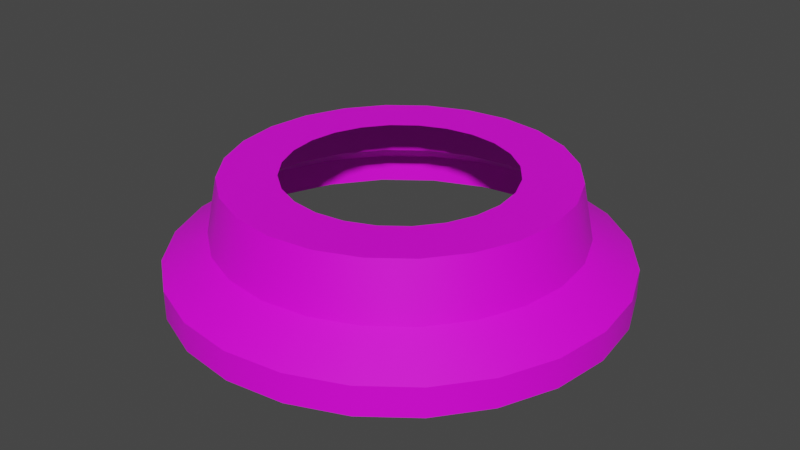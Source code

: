 # Source: big_adapter_to_small_lip.blend  (saved by Blender 3.3.6; exported with 4.5.12 LTS)
import bpy
from mathutils import Matrix  # noqa: F401  (used for matrix-valued properties, if any)

bpy.ops.wm.read_factory_settings(use_empty=True)
scene = bpy.context.scene
scene.name = 'Scene'

# ---- collections
col_collection = bpy.data.collections.new('Collection'); scene.collection.children.link(col_collection)

# ---- images (referenced by path relative to the original .blend; pixels are not part of the script)
import os
ASSET_DIR = os.environ.get("B2B_ASSET_DIR", "")  # directory of the original .blend (textures are referenced by path, not embedded)
HERE = os.path.dirname(os.path.abspath(__file__))  # packed textures are extracted next to this script under _unpacked/

def load_image(name, relpath, width, height, colorspace="sRGB"):
    """Load a texture the original file referenced (path relative to the .blend, or extracted next to this script)."""
    p = next((c for c in (os.path.join(HERE, relpath), os.path.join(ASSET_DIR, relpath)) if relpath and os.path.exists(c)), "")
    if p:
        img = bpy.data.images.load(p, check_existing=True)
        img.name = name
    else:  # same state as the original file: an image datablock whose file is absent (Cycles renders it pink)
        img = bpy.data.images.new(name, width, height)
        img.source = "FILE"
        img.filepath = "//" + (relpath or name)
    img.colorspace_settings.name = colorspace
    return img
img_a1_psd = load_image('a1.psd', 'a1.psd', 1024, 1024, 'sRGB')

# ---- materials (node trees are filled in below, after node groups)
mat_m = bpy.data.materials.new('m')
mat_m.alpha_threshold = 0.0
mat_m.use_transparent_shadow = False
mat_m.roughness = 0.5
mat_m.line_color = (0.0, 0.0, 0.0, 1.0)

# ---- node groups
ng_auto_smooth = bpy.data.node_groups.new('Auto Smooth', 'GeometryNodeTree')
_s = ng_auto_smooth.interface.new_socket(name='Geometry', in_out='OUTPUT', socket_type='NodeSocketGeometry')
_s = ng_auto_smooth.interface.new_socket(name='Geometry', in_out='INPUT', socket_type='NodeSocketGeometry')
_s = ng_auto_smooth.interface.new_socket(name='Angle', in_out='INPUT', socket_type='NodeSocketFloat')
_s.subtype = 'ANGLE'
_s.min_value = 0.0
_s.max_value = 3.142
ng_auto_smooth.is_modifier = True
_N = ng_auto_smooth.nodes; _L = ng_auto_smooth.links
n0 = _N.new('NodeGroupOutput'); n0.name = 'Group Output'; n0.location = (480, -100)
n1 = _N.new('NodeGroupInput'); n1.name = 'Group Input'; n1.location = (-420, -300)
n2 = _N.new('NodeGroupInput'); n2.name = 'Group Input.001'; n2.location = (-60, -100)
n3 = _N.new('GeometryNodeSetShadeSmooth'); n3.name = 'Set Shade Smooth'; n3.location = (120, -100)
n3.domain = 'EDGE'
n4 = _N.new('GeometryNodeSetShadeSmooth'); n4.name = 'Set Shade Smooth.001'; n4.location = (300, -100)
n5 = _N.new('GeometryNodeInputMeshEdgeAngle'); n5.name = 'Edge Angle'; n5.location = (-420, -220)
n6 = _N.new('GeometryNodeInputEdgeSmooth'); n6.name = 'Is Edge Smooth'; n6.location = (-60, -160)
n7 = _N.new('GeometryNodeInputShadeSmooth'); n7.name = 'Is Face Smooth'; n7.location = (-240, -340)
n8 = _N.new('FunctionNodeBooleanMath'); n8.name = 'Boolean Math'; n8.location = (-60, -220)
n9 = _N.new('FunctionNodeCompare'); n9.name = 'Compare'; n9.location = (-240, -180)
n9.operation = 'LESS_EQUAL'
_L.new(n5.outputs[0], n9.inputs[0])
_L.new(n4.outputs[0], n0.inputs[0])
_L.new(n1.outputs[1], n9.inputs[1])
_L.new(n9.outputs[0], n8.inputs[0])
_L.new(n7.outputs[0], n8.inputs[1])
_L.new(n2.outputs[0], n3.inputs[0])
_L.new(n6.outputs[0], n3.inputs[1])
_L.new(n3.outputs[0], n4.inputs[0])
_L.new(n8.outputs[0], n3.inputs[2])
n0.is_active_output = True

# ---- material node trees
mat_m.use_nodes = True; mat_m.node_tree.nodes.clear()
_N = mat_m.node_tree.nodes; _L = mat_m.node_tree.links
n0 = _N.new('ShaderNodeOutputMaterial'); n0.name = 'Material Output'; n0.location = (300, 300)
n1 = _N.new('ShaderNodeBsdfPrincipled'); n1.name = 'Principled BSDF'; n1.location = (10, 300)
n1.distribution = 'GGX'
n1.subsurface_method = 'RANDOM_WALK_SKIN'
n1.inputs[3].default_value = 1.45
n1.inputs[27].default_value = (0.0, 0.0, 0.0, 1.0)
n1.inputs[28].default_value = 1.0
n2 = _N.new('ShaderNodeTexImage'); n2.name = 'Image Texture'; n2.location = (-280, 280)
n2.image = img_a1_psd
_L.new(n1.outputs[0], n0.inputs[0])
_L.new(n2.outputs[0], n1.inputs[0])
n0.is_active_output = True

# ---- world
world_world = bpy.data.worlds.new('World'); scene.world = world_world
world_world.use_nodes = True; world_world.node_tree.nodes.clear()
_N = world_world.node_tree.nodes; _L = world_world.node_tree.links
n0 = _N.new('ShaderNodeOutputWorld'); n0.name = 'World Output'; n0.location = (300, 300)
n1 = _N.new('ShaderNodeBackground'); n1.name = 'Background'; n1.location = (10, 300)
n1.inputs[0].default_value = (0.05088, 0.05088, 0.05088, 1.0)
_L.new(n1.outputs[0], n0.inputs[0])
n0.is_active_output = True
world_world.color = (0.05088, 0.05088, 0.05088)
world_world.use_sun_shadow = False
world_world.sun_shadow_jitter_overblur = 0.0

# ---- meshes
me_cylinder = bpy.data.meshes.new('Cylinder')
me_cylinder.from_pydata([(3.655e-10, 0.625, -0.1562), (1.674e-09, 0.3125, 0.1562), (0.1618, 0.6037, -0.1562), (0.08088, 0.3019, 0.1562), (0.3125, 0.5413, -0.1562), (0.1562, 0.2706, 0.1562), (0.4419, 0.4419, -0.1562), (0.221, 0.221, 0.1562), (0.5413, 0.3125, -0.1562), (0.2706, 0.1562, 0.1562), (0.6037, 0.1618, -0.1562), (0.3019, 0.08088, 0.1562), (0.625, -2.07e-10, -0.1562), (0.3125, 3.174e-09, 0.1562), (0.6037, -0.1618, -0.1562), (0.3019, -0.08088, 0.1562), (0.5413, -0.3125, -0.1562), (0.2706, -0.1562, 0.1562), (0.4419, -0.4419, -0.1562), (0.221, -0.221, 0.1562), (0.3125, -0.5413, -0.1562), (0.1562, -0.2706, 0.1562), (0.1618, -0.6037, -0.1562), (0.08088, -0.3019, 0.1562), (3.655e-10, -0.625, -0.1562), (1.674e-09, -0.3125, 0.1562), (-0.1618, -0.6037, -0.1562), (-0.08088, -0.3019, 0.1562), (-0.3125, -0.5413, -0.1562), (-0.1562, -0.2706, 0.1562), (-0.4419, -0.4419, -0.1562), (-0.221, -0.221, 0.1562), (-0.5413, -0.3125, -0.1562), (-0.2706, -0.1562, 0.1562), (-0.6037, -0.1618, -0.1562), (-0.3019, -0.08088, 0.1562), (-0.625, -2.07e-10, -0.1562), (-0.3125, 3.174e-09, 0.1562), (-0.6037, 0.1618, -0.1562), (-0.3019, 0.08088, 0.1562), (-0.5413, 0.3125, -0.1562), (-0.2706, 0.1562, 0.1562), (-0.4419, 0.4419, -0.1562), (-0.221, 0.221, 0.1562), (-0.3125, 0.5413, -0.1562), (-0.1562, 0.2706, 0.1562), (-0.1618, 0.6037, -0.1562), (-0.08088, 0.3019, 0.1562), (-5.455e-09, 0.5, 0.0), (0.1294, 0.483, 0.0), (0.25, 0.433, 0.0), (0.3536, 0.3536, 0.0), (0.433, 0.25, 0.0), (0.483, 0.1294, 0.0), (0.5, 6.954e-10, 0.0), (0.483, -0.1294, 0.0), (0.433, -0.25, 0.0), (0.3536, -0.3536, 0.0), (0.25, -0.433, 0.0), (0.1294, -0.483, 0.0), (-5.455e-09, -0.5, 0.0), (-0.1294, -0.483, 0.0), (-0.25, -0.433, 0.0), (-0.3536, -0.3536, 0.0), (-0.433, -0.25, 0.0), (-0.483, -0.1294, 0.0), (-0.5, 6.954e-10, 0.0), (-0.483, 0.1294, 0.0), (-0.433, 0.25, 0.0), (-0.3536, 0.3536, 0.0), (-0.25, 0.433, 0.0), (-0.1294, 0.483, 0.0), (0.1618, 0.6037, -0.075), (0.3125, 0.5413, -0.075), (0.4419, 0.4419, -0.075), (0.5413, 0.3125, -0.075), (0.6037, 0.1618, -0.075), (0.625, -5.644e-11, -0.075), (0.6037, -0.1618, -0.075), (0.5413, -0.3125, -0.075), (0.4419, -0.4419, -0.075), (0.3125, -0.5413, -0.075), (0.1618, -0.6037, -0.075), (-2.734e-10, -0.625, -0.075), (-0.1618, -0.6037, -0.075), (-0.3125, -0.5413, -0.075), (-0.4419, -0.4419, -0.075), (-0.5413, -0.3125, -0.075), (-0.6037, -0.1618, -0.075), (-0.625, -5.644e-11, -0.075), (-0.6037, 0.1618, -0.075), (-0.5413, 0.3125, -0.075), (-0.4419, 0.4419, -0.075), (-0.3125, 0.5413, -0.075), (-0.1618, 0.6037, -0.075), (-2.734e-10, 0.625, -0.075), (0.1213, 0.4528, 0.1562), (1.242e-09, 0.4688, 0.1562), (0.2344, 0.4059, 0.1562), (0.3315, 0.3315, 0.1562), (0.4059, 0.2344, 0.1562), (0.4528, 0.1213, 0.1562), (0.4688, 3.725e-09, 0.1562), (0.4528, -0.1213, 0.1562), (0.4059, -0.2344, 0.1562), (0.3315, -0.3315, 0.1562), (0.2344, -0.4059, 0.1562), (0.1213, -0.4528, 0.1562), (1.242e-09, -0.4688, 0.1562), (-0.1213, -0.4528, 0.1562), (-0.2344, -0.4059, 0.1562), (-0.3315, -0.3315, 0.1562), (-0.4059, -0.2344, 0.1562), (-0.4528, -0.1213, 0.1562), (-0.4688, 3.725e-09, 0.1562), (-0.4528, 0.1213, 0.1562), (-0.4059, 0.2344, 0.1562), (-0.3315, 0.3315, 0.1562), (-0.2344, 0.4059, 0.1562), (-0.1213, 0.4528, 0.1562)], [], [(48, 97, 96, 49), (49, 96, 98, 50), (50, 98, 99, 51), (51, 99, 100, 52), (52, 100, 101, 53), (53, 101, 102, 54), (54, 102, 103, 55), (55, 103, 104, 56), (56, 104, 105, 57), (57, 105, 106, 58), (58, 106, 107, 59), (59, 107, 108, 60), (60, 108, 109, 61), (61, 109, 110, 62), (62, 110, 111, 63), (63, 111, 112, 64), (64, 112, 113, 65), (65, 113, 114, 66), (66, 114, 115, 67), (67, 115, 116, 68), (68, 116, 117, 69), (69, 117, 118, 70), (70, 118, 119, 71), (71, 119, 97, 48), (94, 71, 48, 95), (93, 70, 71, 94), (92, 69, 70, 93), (91, 68, 69, 92), (90, 67, 68, 91), (89, 66, 67, 90), (88, 65, 66, 89), (87, 64, 65, 88), (86, 63, 64, 87), (85, 62, 63, 86), (84, 61, 62, 85), (83, 60, 61, 84), (82, 59, 60, 83), (81, 58, 59, 82), (80, 57, 58, 81), (79, 56, 57, 80), (78, 55, 56, 79), (77, 54, 55, 78), (76, 53, 54, 77), (75, 52, 53, 76), (74, 51, 52, 75), (73, 50, 51, 74), (72, 49, 50, 73), (95, 48, 49, 72), (0, 95, 72, 2), (2, 72, 73, 4), (4, 73, 74, 6), (6, 74, 75, 8), (8, 75, 76, 10), (10, 76, 77, 12), (12, 77, 78, 14), (14, 78, 79, 16), (16, 79, 80, 18), (18, 80, 81, 20), (20, 81, 82, 22), (22, 82, 83, 24), (24, 83, 84, 26), (26, 84, 85, 28), (28, 85, 86, 30), (30, 86, 87, 32), (32, 87, 88, 34), (34, 88, 89, 36), (36, 89, 90, 38), (38, 90, 91, 40), (40, 91, 92, 42), (42, 92, 93, 44), (44, 93, 94, 46), (46, 94, 95, 0), (1, 3, 96, 97), (3, 5, 98, 96), (5, 7, 99, 98), (7, 9, 100, 99), (9, 11, 101, 100), (11, 13, 102, 101), (13, 15, 103, 102), (15, 17, 104, 103), (17, 19, 105, 104), (19, 21, 106, 105), (21, 23, 107, 106), (23, 25, 108, 107), (25, 27, 109, 108), (27, 29, 110, 109), (29, 31, 111, 110), (31, 33, 112, 111), (33, 35, 113, 112), (35, 37, 114, 113), (37, 39, 115, 114), (39, 41, 116, 115), (41, 43, 117, 116), (43, 45, 118, 117), (45, 47, 119, 118), (47, 1, 97, 119)])
me_cylinder.polygons.foreach_set('use_smooth', [True] * 96)
_k = set([(1, 3), (1, 47), (3, 5), (5, 7), (7, 9), (9, 11), (11, 13), (13, 15), (15, 17), (17, 19), (19, 21), (21, 23), (23, 25), (25, 27), (27, 29), (29, 31), (31, 33), (33, 35), (35, 37), (37, 39), (39, 41), (41, 43), (43, 45), (45, 47), (72, 73), (72, 95), (73, 74), (74, 75), (75, 76), (76, 77), (77, 78), (78, 79), (79, 80), (80, 81), (81, 82), (82, 83), (83, 84), (84, 85), (85, 86), (86, 87), (87, 88), (88, 89), (89, 90), (90, 91), (91, 92), (92, 93), (93, 94), (94, 95), (96, 97), (96, 98), (97, 119), (98, 99), (99, 100), (100, 101), (101, 102), (102, 103), (103, 104), (104, 105), (105, 106), (106, 107), (107, 108), (108, 109), (109, 110), (110, 111), (111, 112), (112, 113), (113, 114), (114, 115), (115, 116), (116, 117), (117, 118), (118, 119)])
me_cylinder.attributes.new('sharp_edge', 'BOOLEAN', 'EDGE').data.foreach_set('value', [ (min(e.vertices), max(e.vertices)) in _k for e in me_cylinder.edges])
_uv = me_cylinder.uv_layers.new(name='UVMap')
_uv.uv.foreach_set('vector', [0.6295, 0.3225, 0.6105, 0.4476, 0.5156, 0.4476, 0.5284, 0.3225, 0.5284, 0.3225, 0.5156, 0.4476, 0.4203, 0.4476, 0.4267, 0.3225, 0.4267, 0.3225, 0.4203, 0.4476, 0.3248, 0.4476, 0.3248, 0.3225, 0.3248, 0.3225, 0.3248, 0.4476, 0.2292, 0.4476, 0.2228, 0.3225, 0.2228, 0.3225, 0.2292, 0.4476, 0.1339, 0.4476, 0.1211, 0.3225, 0.1211, 0.3225, 0.1339, 0.4476, 0.03905, 0.4476, 0.02, 0.3225, 0.02, 0.3225, 0.03905, 0.4476, 0.1339, 0.4476, 0.1211, 0.3225, 0.1211, 0.3225, 0.1339, 0.4476, 0.2292, 0.4476, 0.2228, 0.3225, 0.2228, 0.3225, 0.2292, 0.4476, 0.3248, 0.4476, 0.3248, 0.3225, 0.3248, 0.3225, 0.3248, 0.4476, 0.4203, 0.4476, 0.4267, 0.3225, 0.4267, 0.3225, 0.4203, 0.4476, 0.5156, 0.4476, 0.5284, 0.3225, 0.5284, 0.3225, 0.5156, 0.4476, 0.6105, 0.4476, 0.6295, 0.3225, 0.6295, 0.3225, 0.6105, 0.4476, 0.5156, 0.4476, 0.5284, 0.3225, 0.5284, 0.3225, 0.5156, 0.4476, 0.4203, 0.4476, 0.4267, 0.3225, 0.4267, 0.3225, 0.4203, 0.4476, 0.3248, 0.4476, 0.3248, 0.3225, 0.3248, 0.3225, 0.3248, 0.4476, 0.2292, 0.4476, 0.2228, 0.3225, 0.2228, 0.3225, 0.2292, 0.4476, 0.1339, 0.4476, 0.1211, 0.3225, 0.1211, 0.3225, 0.1339, 0.4476, 0.03905, 0.4476, 0.02, 0.3225, 0.02, 0.3225, 0.03905, 0.4476, 0.1339, 0.4476, 0.1211, 0.3225, 0.1211, 0.3225, 0.1339, 0.4476, 0.2292, 0.4476, 0.2228, 0.3225, 0.2228, 0.3225, 0.2292, 0.4476, 0.3248, 0.4476, 0.3248, 0.3225, 0.3248, 0.3225, 0.3248, 0.4476, 0.4203, 0.4476, 0.4267, 0.3225, 0.4267, 0.3225, 0.4203, 0.4476, 0.5156, 0.4476, 0.5284, 0.3225, 0.5284, 0.3225, 0.5156, 0.4476, 0.6105, 0.4476, 0.6295, 0.3225, 0.6219, 0.2216, 0.5725, 0.3225, 0.6589, 0.3225, 0.7299, 0.2216, 0.5016, 0.2216, 0.4763, 0.3225, 0.5725, 0.3225, 0.6219, 0.2216, 0.3749, 0.2216, 0.3749, 0.3225, 0.4763, 0.3225, 0.5016, 0.2216, 0.2483, 0.2216, 0.2736, 0.3225, 0.3749, 0.3225, 0.3749, 0.2216, 0.1279, 0.2216, 0.1773, 0.3225, 0.2736, 0.3225, 0.2483, 0.2216, 0.02, 0.2216, 0.09099, 0.3225, 0.1773, 0.3225, 0.1279, 0.2216, 0.1279, 0.2216, 0.1773, 0.3225, 0.09099, 0.3225, 0.02, 0.2216, 0.2483, 0.2216, 0.2736, 0.3225, 0.1773, 0.3225, 0.1279, 0.2216, 0.3749, 0.2216, 0.3749, 0.3225, 0.2736, 0.3225, 0.2483, 0.2216, 0.5016, 0.2216, 0.4763, 0.3225, 0.3749, 0.3225, 0.3749, 0.2216, 0.6219, 0.2216, 0.5725, 0.3225, 0.4763, 0.3225, 0.5016, 0.2216, 0.7299, 0.2216, 0.6589, 0.3225, 0.5725, 0.3225, 0.6219, 0.2216, 0.6219, 0.2216, 0.5725, 0.3225, 0.6589, 0.3225, 0.7299, 0.2216, 0.5016, 0.2216, 0.4763, 0.3225, 0.5725, 0.3225, 0.6219, 0.2216, 0.3749, 0.2216, 0.3749, 0.3225, 0.4763, 0.3225, 0.5016, 0.2216, 0.2483, 0.2216, 0.2736, 0.3225, 0.3749, 0.3225, 0.3749, 0.2216, 0.1279, 0.2216, 0.1773, 0.3225, 0.2736, 0.3225, 0.2483, 0.2216, 0.02, 0.2216, 0.09099, 0.3225, 0.1773, 0.3225, 0.1279, 0.2216, 0.1279, 0.2216, 0.1773, 0.3225, 0.09099, 0.3225, 0.02, 0.2216, 0.2483, 0.2216, 0.2736, 0.3225, 0.1773, 0.3225, 0.1279, 0.2216, 0.3749, 0.2216, 0.3749, 0.3225, 0.2736, 0.3225, 0.2483, 0.2216, 0.5016, 0.2216, 0.4763, 0.3225, 0.3749, 0.3225, 0.3749, 0.2216, 0.6219, 0.2216, 0.5725, 0.3225, 0.4763, 0.3225, 0.5016, 0.2216, 0.7299, 0.2216, 0.6589, 0.3225, 0.5725, 0.3225, 0.6219, 0.2216, 0.9824, 0.98, 0.9155, 0.98, 0.9155, 0.8623, 0.9824, 0.8623, 0.9824, 0.8623, 0.9155, 0.8623, 0.9155, 0.7422, 0.9824, 0.7422, 0.9824, 0.7422, 0.9155, 0.7422, 0.9155, 0.6181, 0.9824, 0.6181, 0.9824, 0.6181, 0.9155, 0.6181, 0.9155, 0.4934, 0.9824, 0.4934, 0.9824, 0.4934, 0.9155, 0.4934, 0.9155, 0.3709, 0.9824, 0.3709, 0.9824, 0.3709, 0.9155, 0.3709, 0.9155, 0.25, 0.9824, 0.25, 0.9824, 0.98, 0.9155, 0.98, 0.9155, 0.8623, 0.9824, 0.8623, 0.9824, 0.8623, 0.9155, 0.8623, 0.9155, 0.7422, 0.9824, 0.7422, 0.9824, 0.7422, 0.9155, 0.7422, 0.9155, 0.6181, 0.9824, 0.6181, 0.9824, 0.6181, 0.9155, 0.6181, 0.9155, 0.4934, 0.9824, 0.4934, 0.9824, 0.4934, 0.9155, 0.4934, 0.9155, 0.3709, 0.9824, 0.3709, 0.9824, 0.3709, 0.9155, 0.3709, 0.9155, 0.25, 0.9824, 0.25, 0.9824, 0.98, 0.9155, 0.98, 0.9155, 0.8623, 0.9824, 0.8623, 0.9824, 0.8623, 0.9155, 0.8623, 0.9155, 0.7422, 0.9824, 0.7422, 0.9824, 0.7422, 0.9155, 0.7422, 0.9155, 0.6181, 0.9824, 0.6181, 0.9824, 0.6181, 0.9155, 0.6181, 0.9155, 0.4934, 0.9824, 0.4934, 0.9824, 0.4934, 0.9155, 0.4934, 0.9155, 0.3709, 0.9824, 0.3709, 0.9824, 0.3709, 0.9155, 0.3709, 0.9155, 0.25, 0.9824, 0.25, 0.9824, 0.98, 0.9155, 0.98, 0.9155, 0.8623, 0.9824, 0.8623, 0.9824, 0.8623, 0.9155, 0.8623, 0.9155, 0.7422, 0.9824, 0.7422, 0.9824, 0.7422, 0.9155, 0.7422, 0.9155, 0.6181, 0.9824, 0.6181, 0.9824, 0.6181, 0.9155, 0.6181, 0.9155, 0.4934, 0.9824, 0.4934, 0.9824, 0.4934, 0.9155, 0.4934, 0.9155, 0.3709, 0.9824, 0.3709, 0.9824, 0.3709, 0.9155, 0.3709, 0.9155, 0.25, 0.9824, 0.25, 0.6186, 0.9333, 0.6186, 0.8717, 0.7405, 0.8877, 0.7405, 0.98, 0.6186, 0.8717, 0.6186, 0.808, 0.7405, 0.7921, 0.7405, 0.8877, 0.6186, 0.808, 0.6186, 0.7464, 0.7405, 0.6997, 0.7405, 0.7921, 0.6186, 0.9333, 0.6186, 0.8717, 0.7405, 0.8877, 0.7405, 0.98, 0.6186, 0.8717, 0.6186, 0.808, 0.7405, 0.7921, 0.7405, 0.8877, 0.6186, 0.808, 0.6186, 0.7464, 0.7405, 0.6997, 0.7405, 0.7921, 0.6186, 0.9333, 0.6186, 0.8717, 0.7405, 0.8877, 0.7405, 0.98, 0.6186, 0.8717, 0.6186, 0.808, 0.7405, 0.7921, 0.7405, 0.8877, 0.6186, 0.808, 0.6186, 0.7464, 0.7405, 0.6997, 0.7405, 0.7921, 0.6186, 0.9333, 0.6186, 0.8717, 0.7405, 0.8877, 0.7405, 0.98, 0.6186, 0.8717, 0.6186, 0.808, 0.7405, 0.7921, 0.7405, 0.8877, 0.6186, 0.808, 0.6186, 0.7464, 0.7405, 0.6997, 0.7405, 0.7921, 0.6186, 0.9333, 0.6186, 0.8717, 0.7405, 0.8877, 0.7405, 0.98, 0.6186, 0.8717, 0.6186, 0.808, 0.7405, 0.7921, 0.7405, 0.8877, 0.6186, 0.808, 0.6186, 0.7464, 0.7405, 0.6997, 0.7405, 0.7921, 0.6186, 0.9333, 0.6186, 0.8717, 0.7405, 0.8877, 0.7405, 0.98, 0.6186, 0.8717, 0.6186, 0.808, 0.7405, 0.7921, 0.7405, 0.8877, 0.6186, 0.808, 0.6186, 0.7464, 0.7405, 0.6997, 0.7405, 0.7921, 0.6186, 0.9333, 0.6186, 0.8717, 0.7405, 0.8877, 0.7405, 0.98, 0.6186, 0.8717, 0.6186, 0.808, 0.7405, 0.7921, 0.7405, 0.8877, 0.6186, 0.808, 0.6186, 0.7464, 0.7405, 0.6997, 0.7405, 0.7921, 0.6186, 0.9333, 0.6186, 0.8717, 0.7405, 0.8877, 0.7405, 0.98, 0.6186, 0.8717, 0.6186, 0.808, 0.7405, 0.7921, 0.7405, 0.8877, 0.6186, 0.808, 0.6186, 0.7464, 0.7405, 0.6997, 0.7405, 0.7921])
me_cylinder.materials.append(mat_m)
me_cylinder.update()

# ---- objects
ob_mesh = bpy.data.objects.new('mesh', me_cylinder)

# ---- transforms, parenting, visibility, modifiers, constraints
ob_mesh.location = (0.0, 0.0, 0.0)
_m = ob_mesh.modifiers.new('Auto Smooth', 'NODES')
_m.node_group = ng_auto_smooth
_gi = [s.identifier for s in ng_auto_smooth.interface.items_tree if s.item_type == 'SOCKET' and s.in_out == 'INPUT']
_m[_gi[1]] = 0.5236  # Angle

# ---- collection membership
col_collection.objects.link(ob_mesh)

# ---- scene / render settings (as saved in the file)
scene.frame_start = 1; scene.frame_end = 250; scene.frame_set(1)
scene.render.engine = 'BLENDER_EEVEE_NEXT'
scene.cycles.sampling_pattern = 'TABULATED_SOBOL'
scene.cycles.use_light_tree = False
scene.view_settings.view_transform = 'Filmic'
bpy.context.view_layer.update()

# ---- added for rendering (the .blend has no active camera and no usable light): camera, sun
cam_auto = bpy.data.cameras.new('AutoCamera')
cam_auto.lens = 50.0
cam_auto.sensor_width = 36.0
cam_auto.clip_end = 1000.0
ob_auto_camera = bpy.data.objects.new('AutoCamera', cam_auto)
scene.collection.objects.link(ob_auto_camera)
ob_auto_camera.location = (1.66094, -1.99313, 1.32875)
ob_auto_camera.rotation_euler = (1.09748, -7.21219e-08, 0.694738)
scene.camera = ob_auto_camera
light_auto_sun = bpy.data.lights.new('AutoSun', 'SUN')
light_auto_sun.energy = 3.0
light_auto_sun.angle = 0.0523599
ob_auto_sun = bpy.data.objects.new('AutoSun', light_auto_sun)
scene.collection.objects.link(ob_auto_sun)
ob_auto_sun.rotation_euler = (0.872665, 0.174533, 0.523599)
bpy.context.view_layer.update()
